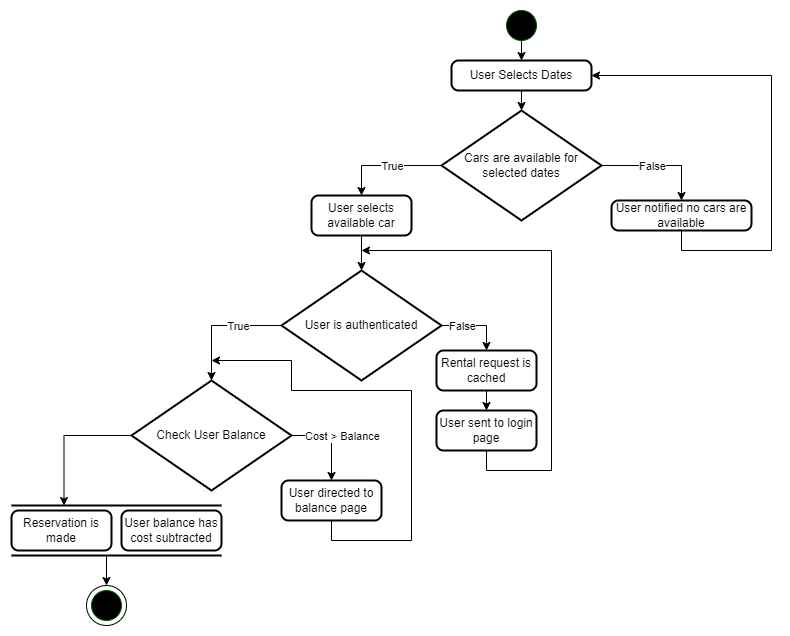

The diagram above was exported from draw.io. Its source (the exported page's mxGraphModel, read from the mxfile embedded in the PNG):
<mxGraphModel dx="1434" dy="756" grid="1" gridSize="10" guides="1" tooltips="1" connect="1" arrows="1" fold="1" page="1" pageScale="1" pageWidth="850" pageHeight="1100" math="0" shadow="0">
  <root>
    <mxCell id="0" />
    <mxCell id="1" parent="0" />
    <mxCell id="6_vxupfTMJQV7v30Syct-7" style="edgeStyle=orthogonalEdgeStyle;rounded=0;orthogonalLoop=1;jettySize=auto;html=1;exitX=0.5;exitY=1;exitDx=0;exitDy=0;entryX=0.5;entryY=0;entryDx=0;entryDy=0;" edge="1" parent="1" source="6_vxupfTMJQV7v30Syct-1" target="6_vxupfTMJQV7v30Syct-2">
      <mxGeometry relative="1" as="geometry" />
    </mxCell>
    <mxCell id="6_vxupfTMJQV7v30Syct-1" value="" style="ellipse;whiteSpace=wrap;html=1;aspect=fixed;fillColor=#000000;fontColor=#ffffff;strokeColor=#005700;" vertex="1" parent="1">
      <mxGeometry x="535" y="40" width="30" height="30" as="geometry" />
    </mxCell>
    <mxCell id="6_vxupfTMJQV7v30Syct-8" style="edgeStyle=orthogonalEdgeStyle;rounded=0;orthogonalLoop=1;jettySize=auto;html=1;exitX=0.5;exitY=1;exitDx=0;exitDy=0;entryX=0.5;entryY=0;entryDx=0;entryDy=0;entryPerimeter=0;" edge="1" parent="1" source="6_vxupfTMJQV7v30Syct-2" target="6_vxupfTMJQV7v30Syct-3">
      <mxGeometry relative="1" as="geometry" />
    </mxCell>
    <mxCell id="6_vxupfTMJQV7v30Syct-2" value="User Selects Dates" style="rounded=1;whiteSpace=wrap;html=1;absoluteArcSize=1;arcSize=14;strokeWidth=2;" vertex="1" parent="1">
      <mxGeometry x="480" y="90" width="140" height="30" as="geometry" />
    </mxCell>
    <mxCell id="6_vxupfTMJQV7v30Syct-5" style="edgeStyle=orthogonalEdgeStyle;rounded=0;orthogonalLoop=1;jettySize=auto;html=1;exitX=1;exitY=0.5;exitDx=0;exitDy=0;exitPerimeter=0;entryX=0.5;entryY=0;entryDx=0;entryDy=0;" edge="1" parent="1" source="6_vxupfTMJQV7v30Syct-3" target="6_vxupfTMJQV7v30Syct-4">
      <mxGeometry relative="1" as="geometry" />
    </mxCell>
    <mxCell id="6_vxupfTMJQV7v30Syct-9" value="False" style="edgeLabel;html=1;align=center;verticalAlign=middle;resizable=0;points=[];" vertex="1" connectable="0" parent="6_vxupfTMJQV7v30Syct-5">
      <mxGeometry x="0.0783" y="2" relative="1" as="geometry">
        <mxPoint x="-12" y="2" as="offset" />
      </mxGeometry>
    </mxCell>
    <mxCell id="6_vxupfTMJQV7v30Syct-11" style="edgeStyle=orthogonalEdgeStyle;rounded=0;orthogonalLoop=1;jettySize=auto;html=1;exitX=0;exitY=0.5;exitDx=0;exitDy=0;exitPerimeter=0;entryX=0.5;entryY=0;entryDx=0;entryDy=0;" edge="1" parent="1" source="6_vxupfTMJQV7v30Syct-3" target="6_vxupfTMJQV7v30Syct-10">
      <mxGeometry relative="1" as="geometry" />
    </mxCell>
    <mxCell id="6_vxupfTMJQV7v30Syct-12" value="True" style="edgeLabel;html=1;align=center;verticalAlign=middle;resizable=0;points=[];" vertex="1" connectable="0" parent="6_vxupfTMJQV7v30Syct-11">
      <mxGeometry x="0.2364" y="-1" relative="1" as="geometry">
        <mxPoint x="18" y="1" as="offset" />
      </mxGeometry>
    </mxCell>
    <mxCell id="6_vxupfTMJQV7v30Syct-3" value="Cars are available for selected dates" style="strokeWidth=2;html=1;shape=mxgraph.flowchart.decision;whiteSpace=wrap;" vertex="1" parent="1">
      <mxGeometry x="470" y="140" width="160" height="110" as="geometry" />
    </mxCell>
    <mxCell id="6_vxupfTMJQV7v30Syct-6" style="edgeStyle=orthogonalEdgeStyle;rounded=0;orthogonalLoop=1;jettySize=auto;html=1;exitX=0.5;exitY=1;exitDx=0;exitDy=0;entryX=1;entryY=0.5;entryDx=0;entryDy=0;" edge="1" parent="1" source="6_vxupfTMJQV7v30Syct-4" target="6_vxupfTMJQV7v30Syct-2">
      <mxGeometry relative="1" as="geometry">
        <Array as="points">
          <mxPoint x="710" y="280" />
          <mxPoint x="800" y="280" />
          <mxPoint x="800" y="105" />
        </Array>
      </mxGeometry>
    </mxCell>
    <mxCell id="6_vxupfTMJQV7v30Syct-4" value="User notified no cars are available" style="rounded=1;whiteSpace=wrap;html=1;absoluteArcSize=1;arcSize=14;strokeWidth=2;" vertex="1" parent="1">
      <mxGeometry x="640" y="230" width="140" height="30" as="geometry" />
    </mxCell>
    <mxCell id="6_vxupfTMJQV7v30Syct-19" style="edgeStyle=orthogonalEdgeStyle;rounded=0;orthogonalLoop=1;jettySize=auto;html=1;exitX=0.5;exitY=1;exitDx=0;exitDy=0;entryX=0.5;entryY=0;entryDx=0;entryDy=0;entryPerimeter=0;" edge="1" parent="1" source="6_vxupfTMJQV7v30Syct-10" target="6_vxupfTMJQV7v30Syct-13">
      <mxGeometry relative="1" as="geometry" />
    </mxCell>
    <mxCell id="6_vxupfTMJQV7v30Syct-10" value="User selects available car" style="rounded=1;whiteSpace=wrap;html=1;absoluteArcSize=1;arcSize=14;strokeWidth=2;" vertex="1" parent="1">
      <mxGeometry x="340" y="225" width="100" height="40" as="geometry" />
    </mxCell>
    <mxCell id="6_vxupfTMJQV7v30Syct-16" style="edgeStyle=orthogonalEdgeStyle;rounded=0;orthogonalLoop=1;jettySize=auto;html=1;exitX=1;exitY=0.5;exitDx=0;exitDy=0;exitPerimeter=0;entryX=0.5;entryY=0;entryDx=0;entryDy=0;" edge="1" parent="1" source="6_vxupfTMJQV7v30Syct-13" target="6_vxupfTMJQV7v30Syct-14">
      <mxGeometry relative="1" as="geometry" />
    </mxCell>
    <mxCell id="6_vxupfTMJQV7v30Syct-20" value="False" style="edgeLabel;html=1;align=center;verticalAlign=middle;resizable=0;points=[];" vertex="1" connectable="0" parent="6_vxupfTMJQV7v30Syct-16">
      <mxGeometry y="-2" relative="1" as="geometry">
        <mxPoint x="-15" y="-2" as="offset" />
      </mxGeometry>
    </mxCell>
    <mxCell id="6_vxupfTMJQV7v30Syct-23" style="edgeStyle=orthogonalEdgeStyle;rounded=0;orthogonalLoop=1;jettySize=auto;html=1;exitX=0;exitY=0.5;exitDx=0;exitDy=0;exitPerimeter=0;entryX=0.5;entryY=0;entryDx=0;entryDy=0;entryPerimeter=0;" edge="1" parent="1" source="6_vxupfTMJQV7v30Syct-13" target="6_vxupfTMJQV7v30Syct-22">
      <mxGeometry relative="1" as="geometry" />
    </mxCell>
    <mxCell id="6_vxupfTMJQV7v30Syct-24" value="True" style="edgeLabel;html=1;align=center;verticalAlign=middle;resizable=0;points=[];" vertex="1" connectable="0" parent="6_vxupfTMJQV7v30Syct-23">
      <mxGeometry x="-0.2" y="-3" relative="1" as="geometry">
        <mxPoint x="6" y="3" as="offset" />
      </mxGeometry>
    </mxCell>
    <mxCell id="6_vxupfTMJQV7v30Syct-13" value="User is authenticated" style="strokeWidth=2;html=1;shape=mxgraph.flowchart.decision;whiteSpace=wrap;" vertex="1" parent="1">
      <mxGeometry x="310" y="300" width="160" height="110" as="geometry" />
    </mxCell>
    <mxCell id="6_vxupfTMJQV7v30Syct-17" style="edgeStyle=orthogonalEdgeStyle;rounded=0;orthogonalLoop=1;jettySize=auto;html=1;exitX=0.5;exitY=1;exitDx=0;exitDy=0;entryX=0.5;entryY=0;entryDx=0;entryDy=0;" edge="1" parent="1" source="6_vxupfTMJQV7v30Syct-14" target="6_vxupfTMJQV7v30Syct-15">
      <mxGeometry relative="1" as="geometry" />
    </mxCell>
    <mxCell id="6_vxupfTMJQV7v30Syct-14" value="Rental request is cached" style="rounded=1;whiteSpace=wrap;html=1;absoluteArcSize=1;arcSize=14;strokeWidth=2;" vertex="1" parent="1">
      <mxGeometry x="465" y="380" width="100" height="40" as="geometry" />
    </mxCell>
    <mxCell id="6_vxupfTMJQV7v30Syct-18" style="edgeStyle=orthogonalEdgeStyle;rounded=0;orthogonalLoop=1;jettySize=auto;html=1;exitX=0.5;exitY=1;exitDx=0;exitDy=0;" edge="1" parent="1" source="6_vxupfTMJQV7v30Syct-15">
      <mxGeometry relative="1" as="geometry">
        <mxPoint x="390" y="280" as="targetPoint" />
        <Array as="points">
          <mxPoint x="515" y="500" />
          <mxPoint x="580" y="500" />
          <mxPoint x="580" y="280" />
        </Array>
      </mxGeometry>
    </mxCell>
    <mxCell id="6_vxupfTMJQV7v30Syct-15" value="User sent to login page" style="rounded=1;whiteSpace=wrap;html=1;absoluteArcSize=1;arcSize=14;strokeWidth=2;" vertex="1" parent="1">
      <mxGeometry x="465" y="440" width="100" height="40" as="geometry" />
    </mxCell>
    <mxCell id="6_vxupfTMJQV7v30Syct-26" style="edgeStyle=orthogonalEdgeStyle;rounded=0;orthogonalLoop=1;jettySize=auto;html=1;exitX=1;exitY=0.5;exitDx=0;exitDy=0;exitPerimeter=0;entryX=0.5;entryY=0;entryDx=0;entryDy=0;" edge="1" parent="1" source="6_vxupfTMJQV7v30Syct-22" target="6_vxupfTMJQV7v30Syct-25">
      <mxGeometry relative="1" as="geometry" />
    </mxCell>
    <mxCell id="6_vxupfTMJQV7v30Syct-27" value="Cost &amp;gt; Balance" style="edgeLabel;html=1;align=center;verticalAlign=middle;resizable=0;points=[];" vertex="1" connectable="0" parent="6_vxupfTMJQV7v30Syct-26">
      <mxGeometry x="-0.2471" y="-1" relative="1" as="geometry">
        <mxPoint x="18" y="-1" as="offset" />
      </mxGeometry>
    </mxCell>
    <mxCell id="6_vxupfTMJQV7v30Syct-37" style="edgeStyle=orthogonalEdgeStyle;rounded=0;orthogonalLoop=1;jettySize=auto;html=1;exitX=0;exitY=0.5;exitDx=0;exitDy=0;exitPerimeter=0;entryX=0.25;entryY=0.5;entryDx=0;entryDy=0;entryPerimeter=0;" edge="1" parent="1" source="6_vxupfTMJQV7v30Syct-22" target="6_vxupfTMJQV7v30Syct-35">
      <mxGeometry relative="1" as="geometry" />
    </mxCell>
    <mxCell id="6_vxupfTMJQV7v30Syct-22" value="Check User Balance" style="strokeWidth=2;html=1;shape=mxgraph.flowchart.decision;whiteSpace=wrap;" vertex="1" parent="1">
      <mxGeometry x="160" y="410" width="160" height="110" as="geometry" />
    </mxCell>
    <mxCell id="6_vxupfTMJQV7v30Syct-28" style="edgeStyle=orthogonalEdgeStyle;rounded=0;orthogonalLoop=1;jettySize=auto;html=1;exitX=0.5;exitY=1;exitDx=0;exitDy=0;" edge="1" parent="1" source="6_vxupfTMJQV7v30Syct-25">
      <mxGeometry relative="1" as="geometry">
        <mxPoint x="240" y="390" as="targetPoint" />
        <Array as="points">
          <mxPoint x="360" y="570" />
          <mxPoint x="440" y="570" />
          <mxPoint x="440" y="420" />
          <mxPoint x="320" y="420" />
          <mxPoint x="320" y="390" />
        </Array>
      </mxGeometry>
    </mxCell>
    <mxCell id="6_vxupfTMJQV7v30Syct-25" value="User directed to balance page" style="rounded=1;whiteSpace=wrap;html=1;absoluteArcSize=1;arcSize=14;strokeWidth=2;" vertex="1" parent="1">
      <mxGeometry x="310" y="510" width="100" height="40" as="geometry" />
    </mxCell>
    <mxCell id="6_vxupfTMJQV7v30Syct-29" value="Reservation is made" style="rounded=1;whiteSpace=wrap;html=1;absoluteArcSize=1;arcSize=14;strokeWidth=2;" vertex="1" parent="1">
      <mxGeometry x="40" y="540" width="100" height="40" as="geometry" />
    </mxCell>
    <mxCell id="6_vxupfTMJQV7v30Syct-34" value="User balance has cost subtracted" style="rounded=1;whiteSpace=wrap;html=1;absoluteArcSize=1;arcSize=14;strokeWidth=2;" vertex="1" parent="1">
      <mxGeometry x="150" y="540" width="100" height="40" as="geometry" />
    </mxCell>
    <mxCell id="6_vxupfTMJQV7v30Syct-35" value="" style="line;strokeWidth=2;html=1;fillColor=#000000;" vertex="1" parent="1">
      <mxGeometry x="40" y="530" width="210" height="10" as="geometry" />
    </mxCell>
    <mxCell id="6_vxupfTMJQV7v30Syct-40" style="edgeStyle=orthogonalEdgeStyle;rounded=0;orthogonalLoop=1;jettySize=auto;html=1;exitX=0.75;exitY=0.5;exitDx=0;exitDy=0;exitPerimeter=0;entryX=0.5;entryY=0;entryDx=0;entryDy=0;" edge="1" parent="1" source="6_vxupfTMJQV7v30Syct-36" target="6_vxupfTMJQV7v30Syct-39">
      <mxGeometry relative="1" as="geometry">
        <Array as="points">
          <mxPoint x="135" y="585" />
        </Array>
      </mxGeometry>
    </mxCell>
    <mxCell id="6_vxupfTMJQV7v30Syct-36" value="" style="line;strokeWidth=2;html=1;fillColor=#000000;" vertex="1" parent="1">
      <mxGeometry x="40" y="580" width="210" height="10" as="geometry" />
    </mxCell>
    <mxCell id="6_vxupfTMJQV7v30Syct-38" value="" style="ellipse;whiteSpace=wrap;html=1;aspect=fixed;fillColor=#000000;fontColor=#ffffff;strokeColor=#005700;" vertex="1" parent="1">
      <mxGeometry x="120" y="620" width="30" height="30" as="geometry" />
    </mxCell>
    <mxCell id="6_vxupfTMJQV7v30Syct-39" value="" style="ellipse;whiteSpace=wrap;html=1;aspect=fixed;fillColor=none;" vertex="1" parent="1">
      <mxGeometry x="115" y="615" width="40" height="40" as="geometry" />
    </mxCell>
  </root>
</mxGraphModel>